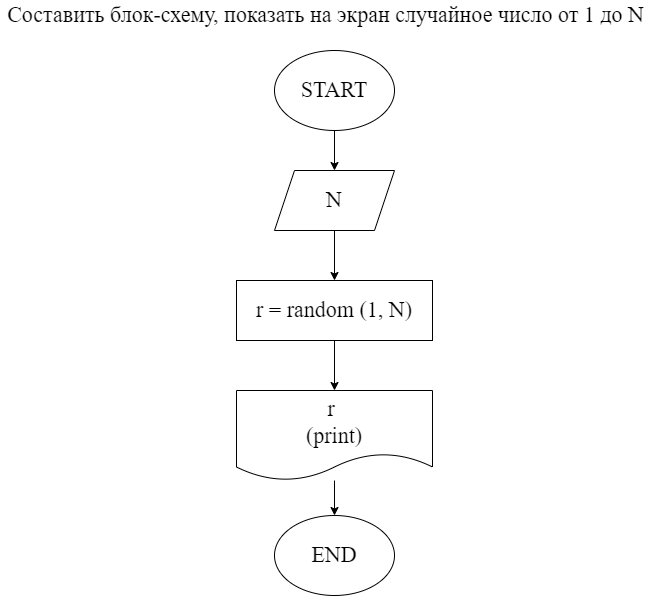

The diagram above was exported from draw.io. Its source (the exported page's mxGraphModel, read from the mxfile embedded in the PNG):
<mxGraphModel dx="1411" dy="1784" grid="1" gridSize="10" guides="1" tooltips="1" connect="1" arrows="1" fold="1" page="1" pageScale="1" pageWidth="827" pageHeight="1169" math="0" shadow="0">
  <root>
    <mxCell id="0" />
    <mxCell id="1" parent="0" />
    <mxCell id="7" value="" style="edgeStyle=none;html=1;fontFamily=Fira code;fontSource=https%3A%2F%2Ffonts.googleapis.com%2Fcss%3Ffamily%3DFira%2Bcode;fontSize=22;" edge="1" parent="1" source="2" target="6">
      <mxGeometry relative="1" as="geometry" />
    </mxCell>
    <mxCell id="2" value="START" style="ellipse;whiteSpace=wrap;html=1;fontFamily=Fira code;fontSource=https%3A%2F%2Ffonts.googleapis.com%2Fcss%3Ffamily%3DFira%2Bcode;fontSize=22;" vertex="1" parent="1">
      <mxGeometry x="354" y="40" width="120" height="80" as="geometry" />
    </mxCell>
    <mxCell id="10" value="" style="edgeStyle=none;html=1;fontFamily=Fira code;fontSource=https%3A%2F%2Ffonts.googleapis.com%2Fcss%3Ffamily%3DFira%2Bcode;fontSize=22;" edge="1" parent="1" source="3" target="9">
      <mxGeometry relative="1" as="geometry" />
    </mxCell>
    <mxCell id="3" value="r = random (1, N)" style="whiteSpace=wrap;html=1;fontSize=22;fontFamily=Fira code;fontSource=https%3A%2F%2Ffonts.googleapis.com%2Fcss%3Ffamily%3DFira%2Bcode;" vertex="1" parent="1">
      <mxGeometry x="316" y="270" width="196" height="60" as="geometry" />
    </mxCell>
    <mxCell id="8" style="edgeStyle=none;html=1;exitX=0.5;exitY=1;exitDx=0;exitDy=0;entryX=0.5;entryY=0;entryDx=0;entryDy=0;fontFamily=Fira code;fontSource=https%3A%2F%2Ffonts.googleapis.com%2Fcss%3Ffamily%3DFira%2Bcode;fontSize=22;" edge="1" parent="1" source="6" target="3">
      <mxGeometry relative="1" as="geometry" />
    </mxCell>
    <mxCell id="6" value="N" style="shape=parallelogram;perimeter=parallelogramPerimeter;whiteSpace=wrap;html=1;fixedSize=1;fontSize=22;fontFamily=Fira code;fontSource=https%3A%2F%2Ffonts.googleapis.com%2Fcss%3Ffamily%3DFira%2Bcode;" vertex="1" parent="1">
      <mxGeometry x="354" y="160" width="120" height="60" as="geometry" />
    </mxCell>
    <mxCell id="12" value="" style="edgeStyle=none;html=1;fontFamily=Fira code;fontSource=https%3A%2F%2Ffonts.googleapis.com%2Fcss%3Ffamily%3DFira%2Bcode;fontSize=22;" edge="1" parent="1" source="9" target="11">
      <mxGeometry relative="1" as="geometry" />
    </mxCell>
    <mxCell id="9" value="r&amp;nbsp;&lt;br&gt;(print)" style="shape=document;whiteSpace=wrap;html=1;boundedLbl=1;fontSize=22;fontFamily=Fira code;fontSource=https%3A%2F%2Ffonts.googleapis.com%2Fcss%3Ffamily%3DFira%2Bcode;" vertex="1" parent="1">
      <mxGeometry x="316" y="380" width="196" height="90" as="geometry" />
    </mxCell>
    <mxCell id="11" value="END" style="ellipse;whiteSpace=wrap;html=1;fontFamily=Fira code;fontSource=https%3A%2F%2Ffonts.googleapis.com%2Fcss%3Ffamily%3DFira%2Bcode;fontSize=22;" vertex="1" parent="1">
      <mxGeometry x="354" y="505" width="120" height="80" as="geometry" />
    </mxCell>
    <mxCell id="13" value="Составить блок-схему, показать на экран случайное число от 1 до N" style="text;html=1;align=center;verticalAlign=middle;resizable=0;points=[];autosize=1;strokeColor=none;fillColor=none;fontSize=22;fontFamily=Fira code;" vertex="1" parent="1">
      <mxGeometry x="80" y="-10" width="650" height="30" as="geometry" />
    </mxCell>
  </root>
</mxGraphModel>